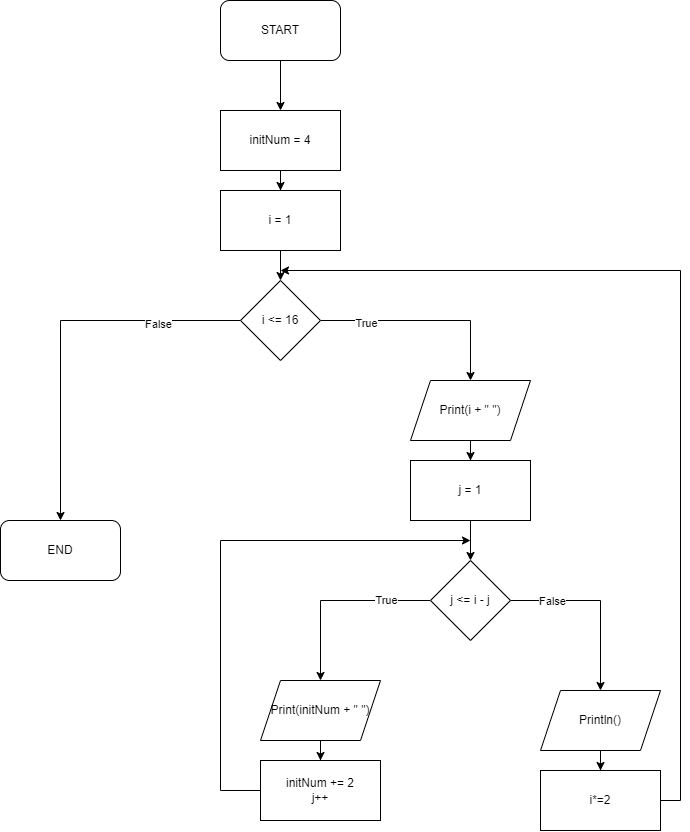

The diagram above was exported from draw.io. Its source (the exported page's mxGraphModel, read from the mxfile embedded in the PNG):
<mxGraphModel dx="3274" dy="1293" grid="1" gridSize="10" guides="1" tooltips="1" connect="1" arrows="1" fold="1" page="1" pageScale="1" pageWidth="900" pageHeight="1600" math="0" shadow="0">
  <root>
    <mxCell id="0" />
    <mxCell id="1" parent="0" />
    <mxCell id="xasS3WlroydFsH696ZpS-5" value="" style="edgeStyle=orthogonalEdgeStyle;rounded=0;orthogonalLoop=1;jettySize=auto;html=1;entryX=0.5;entryY=0;entryDx=0;entryDy=0;" edge="1" parent="1" source="xasS3WlroydFsH696ZpS-1" target="xasS3WlroydFsH696ZpS-6">
      <mxGeometry relative="1" as="geometry">
        <mxPoint x="-480" y="525" as="targetPoint" />
      </mxGeometry>
    </mxCell>
    <mxCell id="xasS3WlroydFsH696ZpS-1" value="START" style="rounded=1;whiteSpace=wrap;html=1;" vertex="1" parent="1">
      <mxGeometry x="-540" y="385" width="120" height="60" as="geometry" />
    </mxCell>
    <mxCell id="xasS3WlroydFsH696ZpS-8" style="edgeStyle=orthogonalEdgeStyle;rounded=0;orthogonalLoop=1;jettySize=auto;html=1;entryX=0.5;entryY=0;entryDx=0;entryDy=0;" edge="1" parent="1" source="xasS3WlroydFsH696ZpS-6" target="xasS3WlroydFsH696ZpS-7">
      <mxGeometry relative="1" as="geometry" />
    </mxCell>
    <mxCell id="xasS3WlroydFsH696ZpS-6" value="initNum = 4" style="rounded=0;whiteSpace=wrap;html=1;" vertex="1" parent="1">
      <mxGeometry x="-540" y="495" width="120" height="60" as="geometry" />
    </mxCell>
    <mxCell id="xasS3WlroydFsH696ZpS-10" value="" style="edgeStyle=orthogonalEdgeStyle;rounded=0;orthogonalLoop=1;jettySize=auto;html=1;" edge="1" parent="1" source="xasS3WlroydFsH696ZpS-7" target="xasS3WlroydFsH696ZpS-9">
      <mxGeometry relative="1" as="geometry" />
    </mxCell>
    <mxCell id="xasS3WlroydFsH696ZpS-7" value="i = 1" style="rounded=0;whiteSpace=wrap;html=1;" vertex="1" parent="1">
      <mxGeometry x="-540" y="575" width="120" height="60" as="geometry" />
    </mxCell>
    <mxCell id="xasS3WlroydFsH696ZpS-11" style="edgeStyle=orthogonalEdgeStyle;rounded=0;orthogonalLoop=1;jettySize=auto;html=1;" edge="1" parent="1" source="xasS3WlroydFsH696ZpS-9" target="xasS3WlroydFsH696ZpS-15">
      <mxGeometry relative="1" as="geometry">
        <mxPoint x="-660" y="835" as="targetPoint" />
      </mxGeometry>
    </mxCell>
    <mxCell id="xasS3WlroydFsH696ZpS-13" value="False" style="edgeLabel;html=1;align=center;verticalAlign=middle;resizable=0;points=[];" vertex="1" connectable="0" parent="xasS3WlroydFsH696ZpS-11">
      <mxGeometry x="-0.5648" y="3" relative="1" as="geometry">
        <mxPoint as="offset" />
      </mxGeometry>
    </mxCell>
    <mxCell id="xasS3WlroydFsH696ZpS-12" style="edgeStyle=orthogonalEdgeStyle;rounded=0;orthogonalLoop=1;jettySize=auto;html=1;" edge="1" parent="1" source="xasS3WlroydFsH696ZpS-9" target="xasS3WlroydFsH696ZpS-16">
      <mxGeometry relative="1" as="geometry">
        <mxPoint x="-290" y="795" as="targetPoint" />
      </mxGeometry>
    </mxCell>
    <mxCell id="xasS3WlroydFsH696ZpS-14" value="True" style="edgeLabel;html=1;align=center;verticalAlign=middle;resizable=0;points=[];" vertex="1" connectable="0" parent="xasS3WlroydFsH696ZpS-12">
      <mxGeometry x="-0.5675" y="-2" relative="1" as="geometry">
        <mxPoint as="offset" />
      </mxGeometry>
    </mxCell>
    <mxCell id="xasS3WlroydFsH696ZpS-9" value="i &amp;lt;= 16" style="rhombus;whiteSpace=wrap;html=1;rounded=0;" vertex="1" parent="1">
      <mxGeometry x="-520" y="665" width="80" height="80" as="geometry" />
    </mxCell>
    <mxCell id="xasS3WlroydFsH696ZpS-15" value="END" style="rounded=1;whiteSpace=wrap;html=1;" vertex="1" parent="1">
      <mxGeometry x="-760" y="905" width="120" height="60" as="geometry" />
    </mxCell>
    <mxCell id="xasS3WlroydFsH696ZpS-18" value="" style="edgeStyle=orthogonalEdgeStyle;rounded=0;orthogonalLoop=1;jettySize=auto;html=1;" edge="1" parent="1" source="xasS3WlroydFsH696ZpS-16" target="xasS3WlroydFsH696ZpS-17">
      <mxGeometry relative="1" as="geometry" />
    </mxCell>
    <mxCell id="xasS3WlroydFsH696ZpS-16" value="Print(i + &quot; &quot;)" style="shape=parallelogram;perimeter=parallelogramPerimeter;whiteSpace=wrap;html=1;fixedSize=1;" vertex="1" parent="1">
      <mxGeometry x="-350" y="765" width="120" height="60" as="geometry" />
    </mxCell>
    <mxCell id="xasS3WlroydFsH696ZpS-20" value="" style="edgeStyle=orthogonalEdgeStyle;rounded=0;orthogonalLoop=1;jettySize=auto;html=1;" edge="1" parent="1" source="xasS3WlroydFsH696ZpS-17" target="xasS3WlroydFsH696ZpS-19">
      <mxGeometry relative="1" as="geometry" />
    </mxCell>
    <mxCell id="xasS3WlroydFsH696ZpS-17" value="j = 1" style="whiteSpace=wrap;html=1;" vertex="1" parent="1">
      <mxGeometry x="-350" y="845" width="120" height="60" as="geometry" />
    </mxCell>
    <mxCell id="xasS3WlroydFsH696ZpS-21" style="edgeStyle=orthogonalEdgeStyle;rounded=0;orthogonalLoop=1;jettySize=auto;html=1;" edge="1" parent="1" source="xasS3WlroydFsH696ZpS-19" target="xasS3WlroydFsH696ZpS-26">
      <mxGeometry relative="1" as="geometry">
        <mxPoint x="-440" y="1095" as="targetPoint" />
      </mxGeometry>
    </mxCell>
    <mxCell id="xasS3WlroydFsH696ZpS-25" value="True" style="edgeLabel;html=1;align=center;verticalAlign=middle;resizable=0;points=[];" vertex="1" connectable="0" parent="xasS3WlroydFsH696ZpS-21">
      <mxGeometry x="-0.527" y="-1" relative="1" as="geometry">
        <mxPoint as="offset" />
      </mxGeometry>
    </mxCell>
    <mxCell id="xasS3WlroydFsH696ZpS-22" style="edgeStyle=orthogonalEdgeStyle;rounded=0;orthogonalLoop=1;jettySize=auto;html=1;" edge="1" parent="1" source="xasS3WlroydFsH696ZpS-19" target="xasS3WlroydFsH696ZpS-24">
      <mxGeometry relative="1" as="geometry">
        <mxPoint x="-160" y="1105" as="targetPoint" />
      </mxGeometry>
    </mxCell>
    <mxCell id="xasS3WlroydFsH696ZpS-23" value="False" style="edgeLabel;html=1;align=center;verticalAlign=middle;resizable=0;points=[];" vertex="1" connectable="0" parent="xasS3WlroydFsH696ZpS-22">
      <mxGeometry x="-0.4286" y="-2" relative="1" as="geometry">
        <mxPoint x="-10" y="-2" as="offset" />
      </mxGeometry>
    </mxCell>
    <mxCell id="xasS3WlroydFsH696ZpS-19" value="j &amp;lt;= i - j" style="rhombus;whiteSpace=wrap;html=1;" vertex="1" parent="1">
      <mxGeometry x="-330" y="945" width="80" height="80" as="geometry" />
    </mxCell>
    <mxCell id="xasS3WlroydFsH696ZpS-31" value="" style="edgeStyle=orthogonalEdgeStyle;rounded=0;orthogonalLoop=1;jettySize=auto;html=1;" edge="1" parent="1" source="xasS3WlroydFsH696ZpS-24" target="xasS3WlroydFsH696ZpS-30">
      <mxGeometry relative="1" as="geometry" />
    </mxCell>
    <mxCell id="xasS3WlroydFsH696ZpS-24" value="Println()" style="shape=parallelogram;perimeter=parallelogramPerimeter;whiteSpace=wrap;html=1;fixedSize=1;" vertex="1" parent="1">
      <mxGeometry x="-220" y="1075" width="120" height="60" as="geometry" />
    </mxCell>
    <mxCell id="xasS3WlroydFsH696ZpS-28" value="" style="edgeStyle=orthogonalEdgeStyle;rounded=0;orthogonalLoop=1;jettySize=auto;html=1;" edge="1" parent="1" source="xasS3WlroydFsH696ZpS-26" target="xasS3WlroydFsH696ZpS-27">
      <mxGeometry relative="1" as="geometry" />
    </mxCell>
    <mxCell id="xasS3WlroydFsH696ZpS-26" value="Print(initNum + &quot; &quot;)" style="shape=parallelogram;perimeter=parallelogramPerimeter;whiteSpace=wrap;html=1;fixedSize=1;" vertex="1" parent="1">
      <mxGeometry x="-500" y="1065" width="120" height="60" as="geometry" />
    </mxCell>
    <mxCell id="xasS3WlroydFsH696ZpS-29" style="edgeStyle=orthogonalEdgeStyle;rounded=0;orthogonalLoop=1;jettySize=auto;html=1;" edge="1" parent="1" source="xasS3WlroydFsH696ZpS-27">
      <mxGeometry relative="1" as="geometry">
        <mxPoint x="-290" y="925" as="targetPoint" />
        <Array as="points">
          <mxPoint x="-540" y="1175" />
          <mxPoint x="-540" y="925" />
        </Array>
      </mxGeometry>
    </mxCell>
    <mxCell id="xasS3WlroydFsH696ZpS-27" value="initNum += 2&lt;br&gt;j++" style="whiteSpace=wrap;html=1;" vertex="1" parent="1">
      <mxGeometry x="-500" y="1145" width="120" height="60" as="geometry" />
    </mxCell>
    <mxCell id="xasS3WlroydFsH696ZpS-32" style="edgeStyle=orthogonalEdgeStyle;rounded=0;orthogonalLoop=1;jettySize=auto;html=1;" edge="1" parent="1" source="xasS3WlroydFsH696ZpS-30">
      <mxGeometry relative="1" as="geometry">
        <mxPoint x="-480" y="655" as="targetPoint" />
        <Array as="points">
          <mxPoint x="-80" y="1185" />
          <mxPoint x="-80" y="655" />
        </Array>
      </mxGeometry>
    </mxCell>
    <mxCell id="xasS3WlroydFsH696ZpS-30" value="i*=2" style="whiteSpace=wrap;html=1;" vertex="1" parent="1">
      <mxGeometry x="-220" y="1155" width="120" height="60" as="geometry" />
    </mxCell>
  </root>
</mxGraphModel>